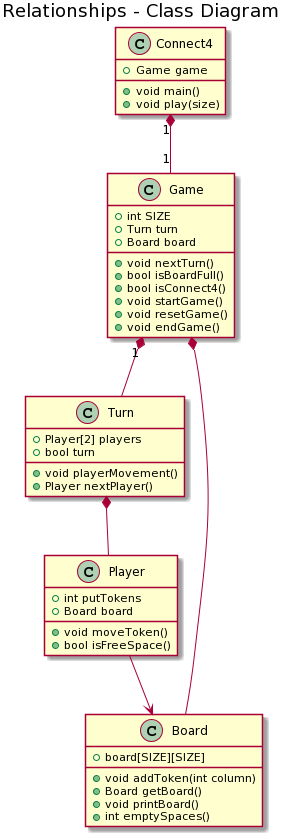

The diagram above was rendered by PlantUML. Its source (embedded in the PNG):
@startuml
title Relationships - Class Diagram


class Connect4 {
  +Game game
  +void main()
  +void play(size)
}

class Game {
  +int SIZE
  +Turn turn
  +Board board
  +void nextTurn()
  +bool isBoardFull()
  +bool isConnect4()
  +void startGame()
  +void resetGame()
  +void endGame()
  
}

class Turn {
  +Player[2] players
  +bool turn
  +void playerMovement()
  +Player nextPlayer()
}

class Player {
  +int putTokens
  +Board board
  +void moveToken()
  +bool isFreeSpace()
}

class Board {
  +board[SIZE][SIZE]
  +void addToken(int column)
  +Board getBoard()
  +void printBoard()
  +int emptySpaces()
}

Connect4 "1" *-- "1" Game
Game "1" *--   Turn
Game *-- Board
Turn *-- Player
Player --> Board
@enduml